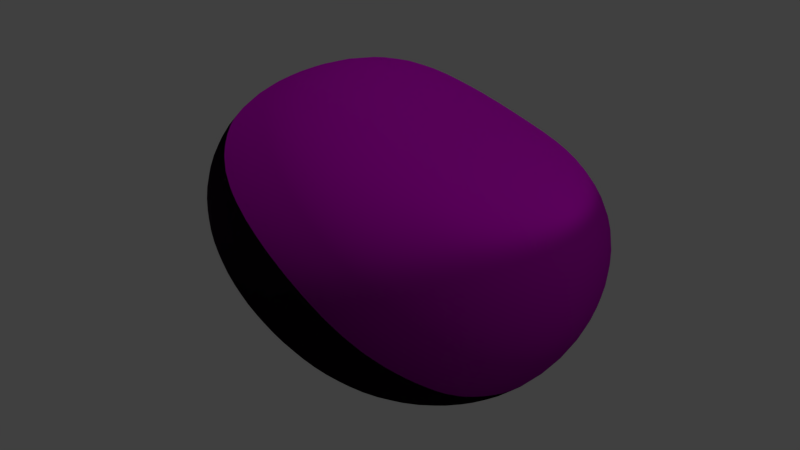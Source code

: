 # Source: Asteroid1blend.blend  (saved by Blender 2.79.0; exported with 4.5.12 LTS)
import bpy
from mathutils import Matrix  # noqa: F401  (used for matrix-valued properties, if any)

bpy.ops.wm.read_factory_settings(use_empty=True)
scene = bpy.context.scene
scene.name = 'Scene'

# ---- collections
col_collection_1 = bpy.data.collections.new('Collection 1'); scene.collection.children.link(col_collection_1)
col_collection_1.hide_render = True
col_collection_1.hide_viewport = True
col_collection_2 = bpy.data.collections.new('Collection 2'); scene.collection.children.link(col_collection_2)

# ---- images (referenced by path relative to the original .blend; pixels are not part of the script)
import os
ASSET_DIR = os.environ.get("B2B_ASSET_DIR", "")  # directory of the original .blend (textures are referenced by path, not embedded)
HERE = os.path.dirname(os.path.abspath(__file__))  # packed textures are extracted next to this script under _unpacked/

def load_image(name, relpath, width, height, colorspace="sRGB"):
    """Load a texture the original file referenced (path relative to the .blend, or extracted next to this script)."""
    p = next((c for c in (os.path.join(HERE, relpath), os.path.join(ASSET_DIR, relpath)) if relpath and os.path.exists(c)), "")
    if p:
        img = bpy.data.images.load(p, check_existing=True)
        img.name = name
    else:  # same state as the original file: an image datablock whose file is absent (Cycles renders it pink)
        img = bpy.data.images.new(name, width, height)
        img.source = "FILE"
        img.filepath = "//" + (relpath or name)
    img.colorspace_settings.name = colorspace
    return img
img_astroid1_nor = load_image('Astroid1_nor', 'Astroid1_nor.png', 1024, 1024, 'sRGB')
img_asteroid1_alb = load_image('Asteroid1_alb', 'Asteroid1_alb.png', 1024, 1024, 'sRGB')

# ---- materials (node trees are filled in below, after node groups)
mat_material_001 = bpy.data.materials.new('Material.001')
mat_material_001.alpha_threshold = 0.0
mat_material_001.roughness = 0.5

# ---- material node trees
mat_material_001.use_nodes = True; mat_material_001.node_tree.nodes.clear()
_N = mat_material_001.node_tree.nodes; _L = mat_material_001.node_tree.links
n0 = _N.new('ShaderNodeOutputMaterial'); n0.name = 'Material Output'; n0.location = (580, 300)
n1 = _N.new('ShaderNodeBsdfPrincipled'); n1.name = 'Principled BSDF'; n1.location = (363, 385)
n1.width = 150
n1.subsurface_method = 'BURLEY'
n1.inputs[1].default_value = 0.008333
n1.inputs[2].default_value = 0.4
n1.inputs[3].default_value = 1.45
n1.inputs[9].default_value = (1.0, 1.0, 1.0)
n1.inputs[13].default_value = 0.075
n2 = _N.new('ShaderNodeTexImage'); n2.name = 'Image Texture'; n2.location = (101, 78)
n2.width = 140
n2.image = img_astroid1_nor
n3 = _N.new('ShaderNodeTexImage'); n3.name = 'Image Texture.001'; n3.location = (90, 387)
n3.width = 140
n3.image = img_asteroid1_alb
_L.new(n2.outputs[0], n1.inputs[5])
_L.new(n1.outputs[0], n0.inputs[0])
_L.new(n3.outputs[0], n1.inputs[0])
n0.is_active_output = True

# ---- world
world_world = bpy.data.worlds.new('World'); scene.world = world_world
world_world.color = (0.05088, 0.05088, 0.05088)
world_world.use_sun_shadow = False
world_world.sun_shadow_jitter_overblur = 0.0
world_world.cycles.sampling_method = 'MANUAL'

# ---- lights
light_sun = bpy.data.lights.new('Sun', 'SUN')
light_sun.transmission_factor = 0.0
light_sun.angle = 0.1993
light_sun.energy = 1.0
light_sun.shadow_buffer_clip_start = 0.5
light_sun.shadow_soft_size = 0.1
light_sun.shadow_cascade_max_distance = 1000.0

# ---- meshes
me_roundcube = bpy.data.meshes.new('Roundcube')
me_roundcube.from_pydata([(0.5774, 0.5774, -0.5774), (0.2887, 0.677, -0.677), (0.0, 0.7071, -0.7071), (-0.2887, 0.677, -0.677), (0.677, 0.677, -0.2887), (0.3385, 0.878, -0.3385), (0.0, 0.9354, -0.3536), (-0.3385, 0.878, -0.3385), (0.7071, 0.7071, 0.0), (0.3536, 0.9354, 0.0), (0.0, 1.0, 0.0), (-0.3536, 0.9354, 0.0), (0.677, 0.677, 0.2887), (0.3385, 0.878, 0.3385), (0.0, 0.9354, 0.3536), (-0.3385, 0.878, 0.3385), (-0.5774, 0.5774, -0.5774), (-0.677, 0.2887, -0.677), (-0.7071, 0.0, -0.7071), (-0.677, -0.2887, -0.677), (-0.677, 0.677, -0.2887), (-0.878, 0.3385, -0.3385), (-0.9354, 0.0, -0.3536), (-0.878, -0.3385, -0.3385), (-0.7071, 0.7071, 0.0), (-0.9354, 0.3536, 0.0), (-1.0, 0.0, 0.0), (-0.9354, -0.3536, 0.0), (-0.677, 0.677, 0.2887), (-0.878, 0.3385, 0.3385), (-0.9354, 0.0, 0.3536), (-0.878, -0.3385, 0.3385), (-0.5774, -0.5774, -0.5774), (-0.2887, -0.677, -0.677), (0.0, -0.7071, -0.7071), (0.2887, -0.677, -0.677), (-0.677, -0.677, -0.2887), (-0.3385, -0.878, -0.3385), (0.0, -0.9354, -0.3536), (0.3385, -0.878, -0.3385), (-0.7099, -0.7099, 7.398e-05), (-0.3539, -0.9362, 0.0), (1.773e-05, -1.014, -0.001163), (0.3644, -0.9625, -0.001394), (-0.7356, -0.7356, 0.315), (-0.3602, -0.9338, 0.3601), (0.0002115, -1.003, 0.378), (0.3764, -0.9923, 0.3791), (0.5774, -0.5774, -0.5774), (0.677, -0.2887, -0.677), (0.7071, 0.0, -0.7071), (0.677, 0.2887, -0.677), (0.6978, -0.6978, -0.2981), (0.878, -0.3385, -0.3385), (0.9354, 0.0, -0.3536), (0.878, 0.3385, -0.3385), (0.7607, -0.7582, -0.005234), (1.004, -0.3779, -0.00415), (1.0, 0.0, 0.0), (0.9354, 0.3536, 0.0), (0.7456, -0.7445, 0.3187), (1.043, -0.4003, 0.4016), (1.041, 0.004106, 0.3928), (0.878, 0.3385, 0.3385), (0.3385, -0.3385, -0.878), (0.0, -0.3536, -0.9354), (-0.3385, -0.3385, -0.878), (0.3536, 0.0, -0.9354), (0.0, 0.0, -1.0), (-0.3536, 0.0, -0.9354), (0.3385, 0.3385, -0.878), (0.0, 0.3536, -0.9354), (-0.3385, 0.3385, -0.878), (0.5774, 0.5774, 0.5774), (0.2887, 0.677, 0.677), (0.0, 0.7071, 0.7071), (-0.2887, 0.677, 0.677), (-0.5774, 0.5774, 0.5774), (0.677, 0.2887, 0.677), (0.3385, 0.3385, 0.878), (0.0, 0.3536, 0.9354), (-0.3385, 0.3385, 0.878), (-0.677, 0.2887, 0.677), (0.7519, -0.0007571, 0.7537), (0.3536, 0.0, 0.9354), (0.0, 0.0, 1.0), (-0.3536, 0.0, 0.9354), (-0.7071, 0.0, 0.7071), (0.7167, -0.3063, 0.7239), (0.3385, -0.3385, 0.878), (0.0, -0.3536, 0.9354), (-0.3385, -0.3385, 0.878), (-0.6775, -0.2889, 0.6775), (0.6889, -0.688, 0.6947), (0.3091, -0.7205, 0.7272), (0.000834, -0.7529, 0.7552), (-0.2929, -0.6859, 0.6859), (-0.6362, -0.6337, 0.6341)], [], [(0, 1, 5, 4), (1, 2, 6, 5), (2, 3, 7, 6), (3, 16, 20, 7), (4, 5, 9, 8), (5, 6, 10, 9), (6, 7, 11, 10), (7, 20, 24, 11), (8, 9, 13, 12), (9, 10, 14, 13), (10, 11, 15, 14), (11, 24, 28, 15), (12, 13, 74, 73), (13, 14, 75, 74), (14, 15, 76, 75), (15, 28, 77, 76), (16, 17, 21, 20), (17, 18, 22, 21), (18, 19, 23, 22), (19, 32, 36, 23), (20, 21, 25, 24), (21, 22, 26, 25), (22, 23, 27, 26), (23, 36, 40, 27), (24, 25, 29, 28), (25, 26, 30, 29), (26, 27, 31, 30), (27, 40, 44, 31), (28, 29, 82, 77), (29, 30, 87, 82), (30, 31, 92, 87), (31, 44, 97, 92), (32, 33, 37, 36), (33, 34, 38, 37), (34, 35, 39, 38), (35, 48, 52, 39), (36, 37, 41, 40), (37, 38, 42, 41), (38, 39, 43, 42), (39, 52, 56, 43), (40, 41, 45, 44), (41, 42, 46, 45), (42, 43, 47, 46), (43, 56, 60, 47), (44, 45, 96, 97), (45, 46, 95, 96), (46, 47, 94, 95), (47, 60, 93, 94), (48, 49, 53, 52), (49, 50, 54, 53), (50, 51, 55, 54), (51, 0, 4, 55), (52, 53, 57, 56), (53, 54, 58, 57), (54, 55, 59, 58), (55, 4, 8, 59), (56, 57, 61, 60), (57, 58, 62, 61), (58, 59, 63, 62), (59, 8, 12, 63), (60, 61, 88, 93), (61, 62, 83, 88), (62, 63, 78, 83), (63, 12, 73, 78), (48, 35, 64, 49), (35, 34, 65, 64), (34, 33, 66, 65), (33, 32, 19, 66), (49, 64, 67, 50), (64, 65, 68, 67), (65, 66, 69, 68), (66, 19, 18, 69), (50, 67, 70, 51), (67, 68, 71, 70), (68, 69, 72, 71), (69, 18, 17, 72), (51, 70, 1, 0), (70, 71, 2, 1), (71, 72, 3, 2), (72, 17, 16, 3), (73, 74, 79, 78), (74, 75, 80, 79), (75, 76, 81, 80), (76, 77, 82, 81), (78, 79, 84, 83), (79, 80, 85, 84), (80, 81, 86, 85), (81, 82, 87, 86), (83, 84, 89, 88), (84, 85, 90, 89), (85, 86, 91, 90), (86, 87, 92, 91), (88, 89, 94, 93), (89, 90, 95, 94), (90, 91, 96, 95), (91, 92, 97, 96)])
me_roundcube.polygons.foreach_set('use_smooth', [True] * 96)
me_roundcube.use_remesh_preserve_volume = False
me_roundcube.use_remesh_preserve_attributes = False
me_roundcube.use_mirror_vertex_groups = False
me_roundcube.update()
me_roundcube_001 = bpy.data.meshes.new('Roundcube.001')
me_roundcube_001.from_pydata([(0.7358, 0.5635, -0.5632), (0.3783, 0.6763, -0.6763), (3.63e-09, 0.7071, -0.7071), (-0.3794, 0.677, -0.677), (0.8604, 0.6594, -0.2706), (0.4432, 0.877, -0.3375), (3.63e-09, 0.9354, -0.3536), (-0.4448, 0.878, -0.3385), (0.9055, 0.6946, 0.006467), (0.4537, 0.9362, -0.02615), (-0.0041, 1.0, -0.00994), (-0.4646, 0.9354, 0.0), (0.8634, 0.6732, 0.2511), (0.4058, 0.881, 0.2438), (-0.02456, 0.9373, 0.294), (-0.4461, 0.8781, 0.3354), (-0.7587, 0.5774, -0.5774), (-0.8897, 0.2887, -0.677), (-0.9292, 0.0, -0.7071), (-0.8894, -0.2821, -0.6749), (-0.8897, 0.677, -0.2887), (-1.154, 0.3385, -0.3385), (-1.229, 0.0, -0.3536), (-1.154, -0.3362, -0.3378), (-0.9292, 0.7071, 0.0), (-1.229, 0.3535, -7.687e-05), (-1.314, 0.0, 0.0), (-1.229, -0.3536, 0.0), (-0.8607, 0.6741, 0.2565), (-1.074, 0.3314, 0.2564), (-1.229, 0.0, 0.3536), (-1.154, -0.3385, 0.3385), (-0.757, -0.5416, -0.5661), (-0.3772, -0.6312, -0.6626), (0.001183, -0.6825, -0.6994), (0.3794, -0.6755, -0.6765), (-0.8879, -0.6407, -0.2773), (-0.4414, -0.8074, -0.3163), (0.001957, -0.8947, -0.3408), (0.445, -0.8756, -0.3378), (-0.9281, -0.6838, 0.007334), (-0.4622, -0.8841, 0.01613), (0.001332, -0.9723, 0.008715), (0.4646, -0.9353, 5.082e-05), (-0.8893, -0.6693, 0.2911), (-0.444, -0.8606, 0.344), (0.0002763, -0.9297, 0.3554), (0.4448, -0.878, 0.3385), (0.7587, -0.5774, -0.5774), (0.8826, -0.2929, -0.6726), (0.9084, -0.01255, -0.6943), (0.8604, 0.271, -0.659), (0.8897, -0.677, -0.2887), (1.142, -0.3457, -0.3311), (1.194, -0.0212, -0.3319), (1.105, 0.3091, -0.3085), (0.9292, -0.7071, 0.0), (1.223, -0.3574, 0.003905), (1.29, -0.01446, 0.01479), (1.194, 0.3324, 0.02168), (0.8897, -0.677, 0.2887), (1.153, -0.3386, 0.3383), (1.223, -0.003815, 0.3568), (1.14, 0.3313, 0.3412), (0.4448, -0.3385, -0.878), (7.652e-05, -0.352, -0.9349), (-0.4444, -0.3285, -0.8748), (0.4645, -6.518e-05, -0.9353), (3.63e-09, 0.0, -1.0), (-0.4646, 0.0, -0.9354), (0.4432, 0.3375, -0.877), (3.63e-09, 0.3536, -0.9354), (-0.4448, 0.3385, -0.878), (0.7199, 0.5802, 0.4839), (0.3192, 0.6817, 0.5311), (-0.04056, 0.7103, 0.6088), (-0.3882, 0.6777, 0.6556), (-0.6988, 0.5685, 0.4899), (0.8587, 0.2911, 0.602), (0.3847, 0.3432, 0.7321), (-0.03469, 0.3563, 0.8513), (-0.4468, 0.3387, 0.873), (-0.7886, 0.2692, 0.4962), (0.9008, 0.002238, 0.638), (0.4045, 0.004727, 0.7895), (-0.03287, 0.002583, 0.9203), (-0.4655, 6.764e-05, 0.9333), (-0.9137, -0.003362, 0.6766), (0.8663, -0.2868, 0.6204), (0.4011, -0.3351, 0.772), (-0.02259, -0.3518, 0.8807), (-0.445, -0.3385, 0.8776), (-0.8897, -0.2887, 0.677), (0.7487, -0.5766, 0.5529), (0.3685, -0.6762, 0.6508), (-0.002532, -0.7069, 0.701), (-0.3794, -0.677, 0.677), (-0.7587, -0.5774, 0.5774)], [], [(0, 1, 5, 4), (1, 2, 6, 5), (2, 3, 7, 6), (3, 16, 20, 7), (4, 5, 9, 8), (5, 6, 10, 9), (6, 7, 11, 10), (7, 20, 24, 11), (8, 9, 13, 12), (9, 10, 14, 13), (10, 11, 15, 14), (11, 24, 28, 15), (12, 13, 74, 73), (13, 14, 75, 74), (14, 15, 76, 75), (15, 28, 77, 76), (16, 17, 21, 20), (17, 18, 22, 21), (18, 19, 23, 22), (19, 32, 36, 23), (20, 21, 25, 24), (21, 22, 26, 25), (22, 23, 27, 26), (23, 36, 40, 27), (24, 25, 29, 28), (25, 26, 30, 29), (26, 27, 31, 30), (27, 40, 44, 31), (28, 29, 82, 77), (29, 30, 87, 82), (30, 31, 92, 87), (31, 44, 97, 92), (32, 33, 37, 36), (33, 34, 38, 37), (34, 35, 39, 38), (35, 48, 52, 39), (36, 37, 41, 40), (37, 38, 42, 41), (38, 39, 43, 42), (39, 52, 56, 43), (40, 41, 45, 44), (41, 42, 46, 45), (42, 43, 47, 46), (43, 56, 60, 47), (44, 45, 96, 97), (45, 46, 95, 96), (46, 47, 94, 95), (47, 60, 93, 94), (48, 49, 53, 52), (49, 50, 54, 53), (50, 51, 55, 54), (51, 0, 4, 55), (52, 53, 57, 56), (53, 54, 58, 57), (54, 55, 59, 58), (55, 4, 8, 59), (56, 57, 61, 60), (57, 58, 62, 61), (58, 59, 63, 62), (59, 8, 12, 63), (60, 61, 88, 93), (61, 62, 83, 88), (62, 63, 78, 83), (63, 12, 73, 78), (48, 35, 64, 49), (35, 34, 65, 64), (34, 33, 66, 65), (33, 32, 19, 66), (49, 64, 67, 50), (64, 65, 68, 67), (65, 66, 69, 68), (66, 19, 18, 69), (50, 67, 70, 51), (67, 68, 71, 70), (68, 69, 72, 71), (69, 18, 17, 72), (51, 70, 1, 0), (70, 71, 2, 1), (71, 72, 3, 2), (72, 17, 16, 3), (73, 74, 79, 78), (74, 75, 80, 79), (75, 76, 81, 80), (76, 77, 82, 81), (78, 79, 84, 83), (79, 80, 85, 84), (80, 81, 86, 85), (81, 82, 87, 86), (83, 84, 89, 88), (84, 85, 90, 89), (85, 86, 91, 90), (86, 87, 92, 91), (88, 89, 94, 93), (89, 90, 95, 94), (90, 91, 96, 95), (91, 92, 97, 96)])
me_roundcube_001.polygons.foreach_set('use_smooth', [True] * 96)
_uv = me_roundcube_001.uv_layers.new(name='UVMap')
_uv.uv.foreach_set('vector', [0.3555, 0.3281, 0.3516, 0.2578, 0.4336, 0.2695, 0.4297, 0.3516, 0.3516, 0.2578, 0.3516, 0.2031, 0.4336, 0.2031, 0.4336, 0.2695, 0.3516, 0.2031, 0.3516, 0.1484, 0.4336, 0.1367, 0.4336, 0.2031, 0.3516, 0.1484, 0.3555, 0.07812, 0.4297, 0.05469, 0.4336, 0.1367, 0.4297, 0.3516, 0.4336, 0.2695, 0.5, 0.2734, 0.5, 0.3555, 0.4336, 0.2695, 0.4336, 0.2031, 0.5, 0.2031, 0.5, 0.2734, 0.4336, 0.2031, 0.4336, 0.1367, 0.5, 0.1328, 0.5, 0.2031, 0.4336, 0.1367, 0.4297, 0.05469, 0.5, 0.05078, 0.5, 0.1328, 0.5, 0.3555, 0.5, 0.2734, 0.5703, 0.2695, 0.5703, 0.3516, 0.5, 0.2734, 0.5, 0.2031, 0.5703, 0.2031, 0.5703, 0.2695, 0.5, 0.2031, 0.5, 0.1328, 0.5703, 0.1367, 0.5703, 0.2031, 0.5, 0.1328, 0.5, 0.05078, 0.5703, 0.05469, 0.5703, 0.1367, 0.5703, 0.3516, 0.5703, 0.2695, 0.6484, 0.2578, 0.6484, 0.3281, 0.5703, 0.2695, 0.5703, 0.2031, 0.6484, 0.2031, 0.6484, 0.2578, 0.5703, 0.2031, 0.5703, 0.1367, 0.6484, 0.1484, 0.6484, 0.2031, 0.5703, 0.1367, 0.5703, 0.05469, 0.6484, 0.07812, 0.6484, 0.1484, 0.05859, 0.4375, 0.1289, 0.4258, 0.1289, 0.5234, 0.03906, 0.5195, 0.1289, 0.4258, 0.1914, 0.4219, 0.1875, 0.5234, 0.1289, 0.5234, 0.1914, 0.4219, 0.2578, 0.4336, 0.25, 0.5312, 0.1875, 0.5234, 0.2578, 0.4336, 0.332, 0.4609, 0.3281, 0.5352, 0.25, 0.5312, 0.03906, 0.5195, 0.1289, 0.5234, 0.1289, 0.5898, 0.03906, 0.5898, 0.1289, 0.5234, 0.1875, 0.5234, 0.1875, 0.5938, 0.1289, 0.5898, 0.1875, 0.5234, 0.25, 0.5312, 0.2461, 0.5938, 0.1875, 0.5938, 0.25, 0.5312, 0.3281, 0.5352, 0.3242, 0.5938, 0.2461, 0.5938, 0.03906, 0.5898, 0.1289, 0.5898, 0.125, 0.6602, 0.03906, 0.6641, 0.1289, 0.5898, 0.1875, 0.5938, 0.1875, 0.6602, 0.125, 0.6602, 0.1875, 0.5938, 0.2461, 0.5938, 0.25, 0.6602, 0.1875, 0.6602, 0.2461, 0.5938, 0.3242, 0.5938, 0.3281, 0.6484, 0.25, 0.6602, 0.03906, 0.6641, 0.125, 0.6602, 0.1289, 0.7578, 0.05859, 0.7461, 0.125, 0.6602, 0.1875, 0.6602, 0.1914, 0.7617, 0.1289, 0.7578, 0.1875, 0.6602, 0.25, 0.6602, 0.2578, 0.75, 0.1914, 0.7617, 0.25, 0.6602, 0.3281, 0.6484, 0.332, 0.7266, 0.2578, 0.75, 0.332, 0.4609, 0.4141, 0.4297, 0.4141, 0.5195, 0.3281, 0.5352, 0.4141, 0.4297, 0.5, 0.4219, 0.5, 0.5195, 0.4141, 0.5195, 0.5, 0.4219, 0.5859, 0.4297, 0.5859, 0.5195, 0.5, 0.5195, 0.5859, 0.4297, 0.668, 0.4609, 0.6719, 0.5352, 0.5859, 0.5195, 0.3281, 0.5352, 0.4141, 0.5195, 0.4141, 0.5938, 0.3242, 0.5938, 0.4141, 0.5195, 0.5, 0.5195, 0.5, 0.5938, 0.4141, 0.5938, 0.5, 0.5195, 0.5859, 0.5195, 0.5859, 0.5938, 0.5, 0.5938, 0.5859, 0.5195, 0.6719, 0.5352, 0.6719, 0.5938, 0.5859, 0.5938, 0.3242, 0.5938, 0.4141, 0.5938, 0.4141, 0.6641, 0.3281, 0.6484, 0.4141, 0.5938, 0.5, 0.5938, 0.5, 0.668, 0.4141, 0.6641, 0.5, 0.5938, 0.5859, 0.5938, 0.5859, 0.6641, 0.5, 0.668, 0.5859, 0.5938, 0.6719, 0.5938, 0.6719, 0.6484, 0.5859, 0.6641, 0.3281, 0.6484, 0.4141, 0.6641, 0.4141, 0.7539, 0.332, 0.7266, 0.4141, 0.6641, 0.5, 0.668, 0.5, 0.7617, 0.4141, 0.7539, 0.5, 0.668, 0.5859, 0.6641, 0.582, 0.7539, 0.5, 0.7617, 0.5859, 0.6641, 0.6719, 0.6484, 0.668, 0.7266, 0.582, 0.7539, 0.668, 0.4609, 0.7422, 0.4336, 0.75, 0.5312, 0.6719, 0.5352, 0.7422, 0.4336, 0.8047, 0.4258, 0.8086, 0.5234, 0.75, 0.5312, 0.8047, 0.4258, 0.8711, 0.4258, 0.8711, 0.5234, 0.8086, 0.5234, 0.8711, 0.4258, 0.9375, 0.4375, 0.9609, 0.5195, 0.8711, 0.5234, 0.6719, 0.5352, 0.75, 0.5312, 0.7539, 0.5938, 0.6719, 0.5938, 0.75, 0.5312, 0.8086, 0.5234, 0.8125, 0.5938, 0.7539, 0.5938, 0.8086, 0.5234, 0.8711, 0.5234, 0.8711, 0.5938, 0.8125, 0.5938, 0.8711, 0.5234, 0.9609, 0.5195, 0.9609, 0.5938, 0.8711, 0.5938, 0.6719, 0.5938, 0.7539, 0.5938, 0.75, 0.6602, 0.6719, 0.6484, 0.7539, 0.5938, 0.8125, 0.5938, 0.8086, 0.6602, 0.75, 0.6602, 0.8125, 0.5938, 0.8711, 0.5938, 0.8711, 0.6641, 0.8086, 0.6602, 0.8711, 0.5938, 0.9609, 0.5938, 0.9609, 0.6641, 0.8711, 0.6641, 0.6719, 0.6484, 0.75, 0.6602, 0.7422, 0.75, 0.668, 0.7266, 0.75, 0.6602, 0.8086, 0.6602, 0.8047, 0.7617, 0.7422, 0.75, 0.8086, 0.6602, 0.8711, 0.6641, 0.8711, 0.7578, 0.8047, 0.7617, 0.8711, 0.6641, 0.9609, 0.6641, 0.9375, 0.75, 0.8711, 0.7578, 0.05859, 0.3438, 0.03516, 0.2734, 0.125, 0.2734, 0.1367, 0.3594, 0.03516, 0.2734, 0.02734, 0.2031, 0.1211, 0.2031, 0.125, 0.2734, 0.02734, 0.2031, 0.03516, 0.1328, 0.125, 0.1289, 0.1211, 0.2031, 0.03516, 0.1328, 0.05859, 0.0625, 0.1367, 0.04688, 0.125, 0.1289, 0.1367, 0.3594, 0.125, 0.2734, 0.1992, 0.2734, 0.207, 0.3633, 0.125, 0.2734, 0.1211, 0.2031, 0.1992, 0.2031, 0.1992, 0.2734, 0.1211, 0.2031, 0.125, 0.1289, 0.1992, 0.1289, 0.1992, 0.2031, 0.125, 0.1289, 0.1367, 0.04688, 0.207, 0.04297, 0.1992, 0.1289, 0.207, 0.3633, 0.1992, 0.2734, 0.2734, 0.2695, 0.2773, 0.3516, 0.1992, 0.2734, 0.1992, 0.2031, 0.2695, 0.2031, 0.2734, 0.2695, 0.1992, 0.2031, 0.1992, 0.1289, 0.2734, 0.1367, 0.2695, 0.2031, 0.1992, 0.1289, 0.207, 0.04297, 0.2773, 0.05078, 0.2734, 0.1367, 0.2773, 0.3516, 0.2734, 0.2695, 0.3516, 0.2578, 0.3555, 0.3281, 0.2734, 0.2695, 0.2695, 0.2031, 0.3516, 0.2031, 0.3516, 0.2578, 0.2695, 0.2031, 0.2734, 0.1367, 0.3516, 0.1484, 0.3516, 0.2031, 0.2734, 0.1367, 0.2773, 0.05078, 0.3555, 0.07812, 0.3516, 0.1484, 0.6484, 0.3281, 0.6484, 0.2578, 0.7305, 0.2695, 0.7227, 0.3555, 0.6484, 0.2578, 0.6484, 0.2031, 0.7305, 0.2031, 0.7305, 0.2695, 0.6484, 0.2031, 0.6484, 0.1484, 0.7305, 0.1367, 0.7305, 0.2031, 0.6484, 0.1484, 0.6484, 0.07812, 0.7227, 0.05078, 0.7305, 0.1367, 0.7227, 0.3555, 0.7305, 0.2695, 0.8008, 0.2734, 0.793, 0.3633, 0.7305, 0.2695, 0.7305, 0.2031, 0.8047, 0.2031, 0.8008, 0.2734, 0.7305, 0.2031, 0.7305, 0.1367, 0.8008, 0.1328, 0.8047, 0.2031, 0.7305, 0.1367, 0.7227, 0.05078, 0.793, 0.04297, 0.8008, 0.1328, 0.793, 0.3633, 0.8008, 0.2734, 0.875, 0.2773, 0.8633, 0.3594, 0.8008, 0.2734, 0.8047, 0.2031, 0.8789, 0.2031, 0.875, 0.2773, 0.8047, 0.2031, 0.8008, 0.1328, 0.875, 0.1328, 0.8789, 0.2031, 0.8008, 0.1328, 0.793, 0.04297, 0.8633, 0.04688, 0.875, 0.1328, 0.8633, 0.3594, 0.875, 0.2773, 0.9688, 0.2734, 0.9453, 0.3438, 0.875, 0.2773, 0.8789, 0.2031, 0.9727, 0.2031, 0.9688, 0.2734, 0.8789, 0.2031, 0.875, 0.1328, 0.9688, 0.1328, 0.9727, 0.2031, 0.875, 0.1328, 0.8633, 0.04688, 0.9453, 0.0625, 0.9688, 0.1328])
me_roundcube_001.materials.append(mat_material_001)
me_roundcube_001.use_remesh_preserve_volume = False
me_roundcube_001.use_remesh_preserve_attributes = False
me_roundcube_001.use_mirror_vertex_groups = False
me_roundcube_001.update()

# ---- objects
ob_roundcube = bpy.data.objects.new('Roundcube', me_roundcube)
ob_sun = bpy.data.objects.new('Sun', light_sun)
ob_roundcube_001 = bpy.data.objects.new('Roundcube.001', me_roundcube_001)

# ---- transforms, parenting, visibility, modifiers, constraints
ob_roundcube.location = (0.0, 0.0, 0.0)
ob_roundcube.lineart.crease_threshold = 0.0
_m = ob_roundcube.modifiers.new('Multires', 'MULTIRES')
_m.uv_smooth = 'PRESERVE_CORNERS'
_m.quality = 3
_m.levels = 4
_m.sculpt_levels = 4
_m.render_levels = 4
_m.show_only_control_edges = False
ob_sun.location = (-11.33, 1.657, 14.89)
ob_sun.rotation_euler = (-0.006555, -0.6284, 0.08173)
ob_sun.lineart.crease_threshold = 0.0
ob_roundcube_001.location = (0.0, 0.0, 0.0)
ob_roundcube_001.lineart.crease_threshold = 0.0
_m = ob_roundcube_001.modifiers.new('Subsurf', 'SUBSURF')
_m.uv_smooth = 'PRESERVE_CORNERS'
_m.quality = 2
_m.levels = 2
_m.show_only_control_edges = False

# ---- collection membership
col_collection_1.objects.link(ob_roundcube)
col_collection_2.objects.link(ob_sun)
col_collection_2.objects.link(ob_roundcube_001)

# ---- scene / render settings (as saved in the file)
scene.frame_start = 1; scene.frame_end = 250; scene.frame_set(1)
scene.render.engine = 'CYCLES'
scene.render.resolution_percentage = 50
scene.render.dither_intensity = 0.0
scene.render.use_bake_selected_to_active = True
scene.cycles.use_denoising = False
scene.cycles.samples = 128
scene.cycles.sampling_pattern = 'TABULATED_SOBOL'
scene.cycles.use_adaptive_sampling = False
scene.cycles.use_light_tree = False
scene.cycles.blur_glossy = 0.0
scene.cycles.sample_clamp_indirect = 0.0
scene.cycles.bake_type = 'NORMAL'
scene.view_settings.view_transform = 'Standard'
bpy.context.view_layer.update()

# ---- added for rendering (the .blend has no active camera): camera
cam_auto = bpy.data.cameras.new('AutoCamera')
cam_auto.lens = 50.0
cam_auto.sensor_width = 36.0
cam_auto.clip_end = 1000.0
ob_auto_camera = bpy.data.objects.new('AutoCamera', cam_auto)
scene.collection.objects.link(ob_auto_camera)
ob_auto_camera.location = (3.55202, -4.28353, 2.85123)
ob_auto_camera.rotation_euler = (1.09748, -7.21219e-08, 0.694738)
scene.camera = ob_auto_camera
bpy.context.view_layer.update()
